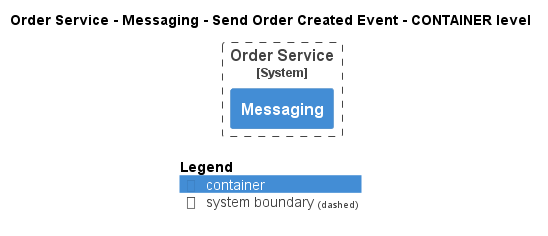

The diagram above was rendered by PlantUML. Its source (embedded in the PNG):
@startuml
!pragma layout smetana
!include ..\..\..\..\..\..\.c4s\C4_Container.puml

AddElementTag("state:new", $bgColor=green, $fontColor=#ffffff, $borderColor=green, $shadowing="False")
AddElementTag("state:changed", $bgColor=orange, $fontColor=#ffffff, $borderColor=orange, $shadowing="False")
AddElementTag("state:removed", $bgColor=red, $fontColor=#ffffff, $borderColor=red, $shadowing="False")

AddRelTag("state:new", $textColor=green, $lineColor=green)
AddRelTag("state:changed", $textColor=orange, $lineColor=orange)
AddRelTag("state:removed", $textColor=red, $lineColor=red)

SHOW_PERSON_PORTRAIT()
LAYOUT_TOP_DOWN()

skinparam linetype polyline

title Order Service - Messaging - Send Order Created Event - CONTAINER level


System_Boundary(ECommercePlatform.SoftwareSystems.OrderService, "Order Service") {
    Container(ECommercePlatform.SoftwareSystems.OrderService.Containers.Messaging, "Messaging", "", "")
}



SHOW_LEGEND()
@enduml